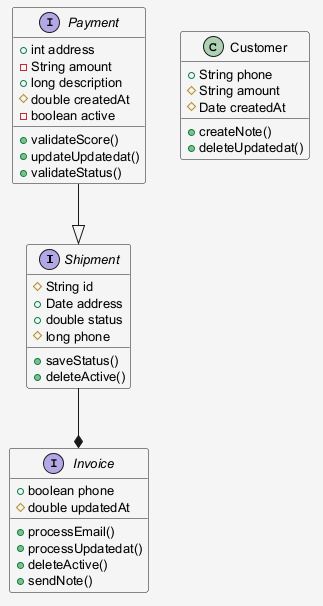

The diagram above was rendered by PlantUML. Its source (embedded in the PNG):
@startuml
skinparam shadowing false
skinparam backgroundColor #F5F5F5
skinparam defaultFontSize 13
interface Shipment {
  #String id
  +Date address
  +double status
  #long phone
  +saveStatus()
  +deleteActive()
}
interface Payment {
  +int address
  -String amount
  +long description
  #double createdAt
  -boolean active
  +validateScore()
  +updateUpdatedat()
  +validateStatus()
}
class Customer {
  +String phone
  #String amount
  #Date createdAt
  +createNote()
  +deleteUpdatedat()
}
interface Invoice {
  +boolean phone
  #double updatedAt
  +processEmail()
  +processUpdatedat()
  +deleteActive()
  +sendNote()
}
Payment --|> Shipment
Shipment --* Invoice
@enduml